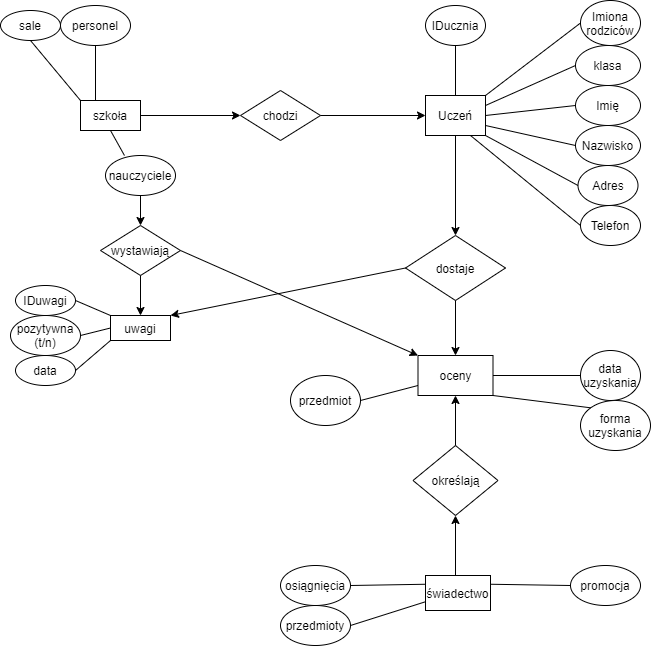

The diagram above was exported from draw.io. Its source (the exported page's mxGraphModel, read from the mxfile embedded in the PNG):
<mxGraphModel dx="781" dy="1845" grid="1" gridSize="10" guides="1" tooltips="1" connect="1" arrows="1" fold="1" page="1" pageScale="1" pageWidth="850" pageHeight="1100" math="0" shadow="0" extFonts="Permanent Marker^https://fonts.googleapis.com/css?family=Permanent+Marker">
  <root>
    <mxCell id="0" />
    <mxCell id="1" parent="0" />
    <mxCell id="v4wkrWJjxdrdQUkzMU0u-1" value="Uczeń" style="rounded=0;whiteSpace=wrap;html=1;" vertex="1" parent="1">
      <mxGeometry x="425" y="90" width="60" height="40" as="geometry" />
    </mxCell>
    <mxCell id="v4wkrWJjxdrdQUkzMU0u-2" value="Imię" style="ellipse;whiteSpace=wrap;html=1;" vertex="1" parent="1">
      <mxGeometry x="575" y="80" width="65" height="40" as="geometry" />
    </mxCell>
    <mxCell id="v4wkrWJjxdrdQUkzMU0u-3" value="Nazwisko" style="ellipse;whiteSpace=wrap;html=1;" vertex="1" parent="1">
      <mxGeometry x="575" y="120" width="65" height="40" as="geometry" />
    </mxCell>
    <mxCell id="v4wkrWJjxdrdQUkzMU0u-6" value="IDucznia" style="ellipse;whiteSpace=wrap;html=1;" vertex="1" parent="1">
      <mxGeometry x="425" width="60" height="40" as="geometry" />
    </mxCell>
    <mxCell id="v4wkrWJjxdrdQUkzMU0u-7" value="Telefon" style="ellipse;whiteSpace=wrap;html=1;" vertex="1" parent="1">
      <mxGeometry x="580" y="200" width="60" height="40" as="geometry" />
    </mxCell>
    <mxCell id="v4wkrWJjxdrdQUkzMU0u-8" value="Adres" style="ellipse;whiteSpace=wrap;html=1;" vertex="1" parent="1">
      <mxGeometry x="577.5" y="160" width="60" height="40" as="geometry" />
    </mxCell>
    <mxCell id="v4wkrWJjxdrdQUkzMU0u-9" value="Imiona rodziców" style="ellipse;whiteSpace=wrap;html=1;" vertex="1" parent="1">
      <mxGeometry x="580" y="-5" width="60" height="45" as="geometry" />
    </mxCell>
    <mxCell id="v4wkrWJjxdrdQUkzMU0u-10" value="klasa" style="ellipse;whiteSpace=wrap;html=1;" vertex="1" parent="1">
      <mxGeometry x="575" y="40" width="65" height="40" as="geometry" />
    </mxCell>
    <mxCell id="v4wkrWJjxdrdQUkzMU0u-13" value="dostaje" style="rhombus;whiteSpace=wrap;html=1;" vertex="1" parent="1">
      <mxGeometry x="405" y="230" width="100" height="65" as="geometry" />
    </mxCell>
    <mxCell id="v4wkrWJjxdrdQUkzMU0u-14" value="oceny" style="rounded=0;whiteSpace=wrap;html=1;" vertex="1" parent="1">
      <mxGeometry x="417.5" y="350" width="75" height="40" as="geometry" />
    </mxCell>
    <mxCell id="v4wkrWJjxdrdQUkzMU0u-16" value="forma uzyskania" style="ellipse;whiteSpace=wrap;html=1;" vertex="1" parent="1">
      <mxGeometry x="580" y="395" width="70" height="50" as="geometry" />
    </mxCell>
    <mxCell id="v4wkrWJjxdrdQUkzMU0u-17" value="przedmiot" style="ellipse;whiteSpace=wrap;html=1;" vertex="1" parent="1">
      <mxGeometry x="290" y="370" width="70" height="50" as="geometry" />
    </mxCell>
    <mxCell id="v4wkrWJjxdrdQUkzMU0u-19" value="data uzyskania" style="ellipse;whiteSpace=wrap;html=1;" vertex="1" parent="1">
      <mxGeometry x="580" y="345" width="60" height="50" as="geometry" />
    </mxCell>
    <mxCell id="v4wkrWJjxdrdQUkzMU0u-20" value="świadectwo" style="rounded=0;whiteSpace=wrap;html=1;" vertex="1" parent="1">
      <mxGeometry x="425" y="570" width="65" height="35" as="geometry" />
    </mxCell>
    <mxCell id="v4wkrWJjxdrdQUkzMU0u-21" value="określają" style="rhombus;whiteSpace=wrap;html=1;" vertex="1" parent="1">
      <mxGeometry x="412.5" y="440" width="85" height="70" as="geometry" />
    </mxCell>
    <mxCell id="v4wkrWJjxdrdQUkzMU0u-22" value="przedmioty" style="ellipse;whiteSpace=wrap;html=1;" vertex="1" parent="1">
      <mxGeometry x="280" y="600" width="70" height="40" as="geometry" />
    </mxCell>
    <mxCell id="v4wkrWJjxdrdQUkzMU0u-23" value="osiągnięcia" style="ellipse;whiteSpace=wrap;html=1;" vertex="1" parent="1">
      <mxGeometry x="280" y="560" width="70" height="40" as="geometry" />
    </mxCell>
    <mxCell id="v4wkrWJjxdrdQUkzMU0u-24" value="promocja" style="ellipse;whiteSpace=wrap;html=1;" vertex="1" parent="1">
      <mxGeometry x="570" y="560" width="70" height="40" as="geometry" />
    </mxCell>
    <mxCell id="v4wkrWJjxdrdQUkzMU0u-25" value="chodzi" style="rhombus;whiteSpace=wrap;html=1;" vertex="1" parent="1">
      <mxGeometry x="240" y="85" width="80" height="50" as="geometry" />
    </mxCell>
    <mxCell id="v4wkrWJjxdrdQUkzMU0u-26" value="szkoła" style="rounded=0;whiteSpace=wrap;html=1;" vertex="1" parent="1">
      <mxGeometry x="80" y="95" width="60" height="30" as="geometry" />
    </mxCell>
    <mxCell id="v4wkrWJjxdrdQUkzMU0u-27" value="nauczyciele" style="ellipse;whiteSpace=wrap;html=1;" vertex="1" parent="1">
      <mxGeometry x="105" y="150" width="70" height="40" as="geometry" />
    </mxCell>
    <mxCell id="v4wkrWJjxdrdQUkzMU0u-28" value="personel" style="ellipse;whiteSpace=wrap;html=1;" vertex="1" parent="1">
      <mxGeometry x="60" width="70" height="40" as="geometry" />
    </mxCell>
    <mxCell id="v4wkrWJjxdrdQUkzMU0u-29" value="sale" style="ellipse;whiteSpace=wrap;html=1;" vertex="1" parent="1">
      <mxGeometry y="5" width="60" height="30" as="geometry" />
    </mxCell>
    <mxCell id="v4wkrWJjxdrdQUkzMU0u-33" value="" style="endArrow=classic;html=1;exitX=1;exitY=0.5;exitDx=0;exitDy=0;entryX=0;entryY=0.5;entryDx=0;entryDy=0;" edge="1" parent="1" source="v4wkrWJjxdrdQUkzMU0u-26" target="v4wkrWJjxdrdQUkzMU0u-25">
      <mxGeometry width="50" height="50" relative="1" as="geometry">
        <mxPoint x="280" y="300" as="sourcePoint" />
        <mxPoint x="330" y="250" as="targetPoint" />
      </mxGeometry>
    </mxCell>
    <mxCell id="v4wkrWJjxdrdQUkzMU0u-34" value="" style="endArrow=classic;html=1;entryX=0;entryY=0.5;entryDx=0;entryDy=0;exitX=1;exitY=0.5;exitDx=0;exitDy=0;" edge="1" parent="1" source="v4wkrWJjxdrdQUkzMU0u-25" target="v4wkrWJjxdrdQUkzMU0u-1">
      <mxGeometry width="50" height="50" relative="1" as="geometry">
        <mxPoint x="280" y="300" as="sourcePoint" />
        <mxPoint x="330" y="250" as="targetPoint" />
      </mxGeometry>
    </mxCell>
    <mxCell id="v4wkrWJjxdrdQUkzMU0u-35" value="" style="endArrow=none;html=1;entryX=0.5;entryY=1;entryDx=0;entryDy=0;exitX=0.5;exitY=0;exitDx=0;exitDy=0;" edge="1" parent="1" source="v4wkrWJjxdrdQUkzMU0u-1" target="v4wkrWJjxdrdQUkzMU0u-6">
      <mxGeometry width="50" height="50" relative="1" as="geometry">
        <mxPoint x="280" y="300" as="sourcePoint" />
        <mxPoint x="330" y="250" as="targetPoint" />
      </mxGeometry>
    </mxCell>
    <mxCell id="v4wkrWJjxdrdQUkzMU0u-36" value="" style="endArrow=none;html=1;entryX=1;entryY=0;entryDx=0;entryDy=0;exitX=0;exitY=0.5;exitDx=0;exitDy=0;" edge="1" parent="1" source="v4wkrWJjxdrdQUkzMU0u-9" target="v4wkrWJjxdrdQUkzMU0u-1">
      <mxGeometry width="50" height="50" relative="1" as="geometry">
        <mxPoint x="280" y="300" as="sourcePoint" />
        <mxPoint x="330" y="250" as="targetPoint" />
        <Array as="points" />
      </mxGeometry>
    </mxCell>
    <mxCell id="v4wkrWJjxdrdQUkzMU0u-37" value="" style="endArrow=none;html=1;entryX=0;entryY=0.5;entryDx=0;entryDy=0;exitX=1;exitY=0.25;exitDx=0;exitDy=0;" edge="1" parent="1" source="v4wkrWJjxdrdQUkzMU0u-1" target="v4wkrWJjxdrdQUkzMU0u-10">
      <mxGeometry width="50" height="50" relative="1" as="geometry">
        <mxPoint x="280" y="300" as="sourcePoint" />
        <mxPoint x="330" y="250" as="targetPoint" />
      </mxGeometry>
    </mxCell>
    <mxCell id="v4wkrWJjxdrdQUkzMU0u-38" value="" style="endArrow=none;html=1;entryX=0;entryY=0.5;entryDx=0;entryDy=0;exitX=1;exitY=0.5;exitDx=0;exitDy=0;" edge="1" parent="1" source="v4wkrWJjxdrdQUkzMU0u-1" target="v4wkrWJjxdrdQUkzMU0u-2">
      <mxGeometry width="50" height="50" relative="1" as="geometry">
        <mxPoint x="280" y="300" as="sourcePoint" />
        <mxPoint x="330" y="250" as="targetPoint" />
      </mxGeometry>
    </mxCell>
    <mxCell id="v4wkrWJjxdrdQUkzMU0u-39" value="" style="endArrow=none;html=1;entryX=0;entryY=0.5;entryDx=0;entryDy=0;exitX=1;exitY=0.75;exitDx=0;exitDy=0;" edge="1" parent="1" source="v4wkrWJjxdrdQUkzMU0u-1" target="v4wkrWJjxdrdQUkzMU0u-3">
      <mxGeometry width="50" height="50" relative="1" as="geometry">
        <mxPoint x="280" y="300" as="sourcePoint" />
        <mxPoint x="330" y="250" as="targetPoint" />
      </mxGeometry>
    </mxCell>
    <mxCell id="v4wkrWJjxdrdQUkzMU0u-40" value="" style="endArrow=none;html=1;entryX=0;entryY=0.5;entryDx=0;entryDy=0;exitX=1;exitY=1;exitDx=0;exitDy=0;" edge="1" parent="1" source="v4wkrWJjxdrdQUkzMU0u-1" target="v4wkrWJjxdrdQUkzMU0u-8">
      <mxGeometry width="50" height="50" relative="1" as="geometry">
        <mxPoint x="280" y="300" as="sourcePoint" />
        <mxPoint x="330" y="250" as="targetPoint" />
      </mxGeometry>
    </mxCell>
    <mxCell id="v4wkrWJjxdrdQUkzMU0u-41" value="" style="endArrow=none;html=1;entryX=0;entryY=0.5;entryDx=0;entryDy=0;exitX=0.75;exitY=1;exitDx=0;exitDy=0;" edge="1" parent="1" source="v4wkrWJjxdrdQUkzMU0u-1" target="v4wkrWJjxdrdQUkzMU0u-7">
      <mxGeometry width="50" height="50" relative="1" as="geometry">
        <mxPoint x="280" y="300" as="sourcePoint" />
        <mxPoint x="330" y="250" as="targetPoint" />
      </mxGeometry>
    </mxCell>
    <mxCell id="v4wkrWJjxdrdQUkzMU0u-42" value="uwagi" style="rounded=0;whiteSpace=wrap;html=1;" vertex="1" parent="1">
      <mxGeometry x="110" y="310" width="60" height="25" as="geometry" />
    </mxCell>
    <mxCell id="v4wkrWJjxdrdQUkzMU0u-44" value="" style="endArrow=none;html=1;entryX=0.5;entryY=1;entryDx=0;entryDy=0;exitX=0.25;exitY=0;exitDx=0;exitDy=0;" edge="1" parent="1" source="v4wkrWJjxdrdQUkzMU0u-26" target="v4wkrWJjxdrdQUkzMU0u-28">
      <mxGeometry width="50" height="50" relative="1" as="geometry">
        <mxPoint x="280" y="300" as="sourcePoint" />
        <mxPoint x="330" y="250" as="targetPoint" />
      </mxGeometry>
    </mxCell>
    <mxCell id="v4wkrWJjxdrdQUkzMU0u-45" value="" style="endArrow=none;html=1;entryX=0.271;entryY=0;entryDx=0;entryDy=0;entryPerimeter=0;exitX=0.5;exitY=1;exitDx=0;exitDy=0;" edge="1" parent="1" source="v4wkrWJjxdrdQUkzMU0u-26" target="v4wkrWJjxdrdQUkzMU0u-27">
      <mxGeometry width="50" height="50" relative="1" as="geometry">
        <mxPoint x="80" y="120" as="sourcePoint" />
        <mxPoint x="330" y="250" as="targetPoint" />
      </mxGeometry>
    </mxCell>
    <mxCell id="v4wkrWJjxdrdQUkzMU0u-46" value="" style="endArrow=none;html=1;entryX=0.5;entryY=1;entryDx=0;entryDy=0;exitX=0;exitY=0;exitDx=0;exitDy=0;" edge="1" parent="1" source="v4wkrWJjxdrdQUkzMU0u-26" target="v4wkrWJjxdrdQUkzMU0u-29">
      <mxGeometry width="50" height="50" relative="1" as="geometry">
        <mxPoint x="280" y="300" as="sourcePoint" />
        <mxPoint x="330" y="250" as="targetPoint" />
      </mxGeometry>
    </mxCell>
    <mxCell id="v4wkrWJjxdrdQUkzMU0u-47" value="" style="endArrow=none;html=1;entryX=0;entryY=0;entryDx=0;entryDy=0;exitX=1;exitY=1;exitDx=0;exitDy=0;" edge="1" parent="1" source="v4wkrWJjxdrdQUkzMU0u-14" target="v4wkrWJjxdrdQUkzMU0u-16">
      <mxGeometry width="50" height="50" relative="1" as="geometry">
        <mxPoint x="280" y="400" as="sourcePoint" />
        <mxPoint x="330" y="350" as="targetPoint" />
      </mxGeometry>
    </mxCell>
    <mxCell id="v4wkrWJjxdrdQUkzMU0u-48" value="" style="endArrow=none;html=1;entryX=1;entryY=0.5;entryDx=0;entryDy=0;exitX=0;exitY=0.75;exitDx=0;exitDy=0;" edge="1" parent="1" source="v4wkrWJjxdrdQUkzMU0u-14" target="v4wkrWJjxdrdQUkzMU0u-17">
      <mxGeometry width="50" height="50" relative="1" as="geometry">
        <mxPoint x="280" y="400" as="sourcePoint" />
        <mxPoint x="330" y="350" as="targetPoint" />
      </mxGeometry>
    </mxCell>
    <mxCell id="v4wkrWJjxdrdQUkzMU0u-49" value="" style="endArrow=none;html=1;entryX=1;entryY=0.5;entryDx=0;entryDy=0;exitX=0;exitY=0.5;exitDx=0;exitDy=0;" edge="1" parent="1" source="v4wkrWJjxdrdQUkzMU0u-19" target="v4wkrWJjxdrdQUkzMU0u-14">
      <mxGeometry width="50" height="50" relative="1" as="geometry">
        <mxPoint x="280" y="400" as="sourcePoint" />
        <mxPoint x="330" y="350" as="targetPoint" />
      </mxGeometry>
    </mxCell>
    <mxCell id="v4wkrWJjxdrdQUkzMU0u-50" value="IDuwagi" style="ellipse;whiteSpace=wrap;html=1;" vertex="1" parent="1">
      <mxGeometry x="15" y="280" width="60" height="30" as="geometry" />
    </mxCell>
    <mxCell id="v4wkrWJjxdrdQUkzMU0u-51" value="pozytywna (t/n)" style="ellipse;whiteSpace=wrap;html=1;" vertex="1" parent="1">
      <mxGeometry x="10" y="310" width="70" height="40" as="geometry" />
    </mxCell>
    <mxCell id="v4wkrWJjxdrdQUkzMU0u-52" value="data" style="ellipse;whiteSpace=wrap;html=1;" vertex="1" parent="1">
      <mxGeometry x="15" y="350" width="60" height="30" as="geometry" />
    </mxCell>
    <mxCell id="v4wkrWJjxdrdQUkzMU0u-53" value="" style="endArrow=none;html=1;entryX=0;entryY=0.25;entryDx=0;entryDy=0;exitX=1;exitY=0.5;exitDx=0;exitDy=0;" edge="1" parent="1" source="v4wkrWJjxdrdQUkzMU0u-23" target="v4wkrWJjxdrdQUkzMU0u-20">
      <mxGeometry width="50" height="50" relative="1" as="geometry">
        <mxPoint x="280" y="400" as="sourcePoint" />
        <mxPoint x="250" y="380" as="targetPoint" />
      </mxGeometry>
    </mxCell>
    <mxCell id="v4wkrWJjxdrdQUkzMU0u-54" value="wystawiają" style="rhombus;whiteSpace=wrap;html=1;" vertex="1" parent="1">
      <mxGeometry x="100" y="220" width="80" height="50" as="geometry" />
    </mxCell>
    <mxCell id="v4wkrWJjxdrdQUkzMU0u-55" value="" style="endArrow=classic;html=1;exitX=0.5;exitY=1;exitDx=0;exitDy=0;entryX=0.5;entryY=0;entryDx=0;entryDy=0;" edge="1" parent="1" source="v4wkrWJjxdrdQUkzMU0u-27" target="v4wkrWJjxdrdQUkzMU0u-54">
      <mxGeometry width="50" height="50" relative="1" as="geometry">
        <mxPoint x="280" y="400" as="sourcePoint" />
        <mxPoint x="110" y="220" as="targetPoint" />
      </mxGeometry>
    </mxCell>
    <mxCell id="v4wkrWJjxdrdQUkzMU0u-56" value="" style="endArrow=classic;html=1;exitX=0.5;exitY=1;exitDx=0;exitDy=0;entryX=0.5;entryY=0;entryDx=0;entryDy=0;" edge="1" parent="1" source="v4wkrWJjxdrdQUkzMU0u-54" target="v4wkrWJjxdrdQUkzMU0u-42">
      <mxGeometry width="50" height="50" relative="1" as="geometry">
        <mxPoint x="280" y="400" as="sourcePoint" />
        <mxPoint x="330" y="350" as="targetPoint" />
      </mxGeometry>
    </mxCell>
    <mxCell id="v4wkrWJjxdrdQUkzMU0u-57" value="" style="endArrow=none;html=1;exitX=1;exitY=0.5;exitDx=0;exitDy=0;entryX=0;entryY=0;entryDx=0;entryDy=0;" edge="1" parent="1" source="v4wkrWJjxdrdQUkzMU0u-50" target="v4wkrWJjxdrdQUkzMU0u-42">
      <mxGeometry width="50" height="50" relative="1" as="geometry">
        <mxPoint x="280" y="400" as="sourcePoint" />
        <mxPoint x="330" y="350" as="targetPoint" />
      </mxGeometry>
    </mxCell>
    <mxCell id="v4wkrWJjxdrdQUkzMU0u-58" value="" style="endArrow=none;html=1;exitX=1;exitY=0.5;exitDx=0;exitDy=0;entryX=0;entryY=0.5;entryDx=0;entryDy=0;" edge="1" parent="1" source="v4wkrWJjxdrdQUkzMU0u-51" target="v4wkrWJjxdrdQUkzMU0u-42">
      <mxGeometry width="50" height="50" relative="1" as="geometry">
        <mxPoint x="280" y="400" as="sourcePoint" />
        <mxPoint x="330" y="350" as="targetPoint" />
      </mxGeometry>
    </mxCell>
    <mxCell id="v4wkrWJjxdrdQUkzMU0u-59" value="" style="endArrow=none;html=1;exitX=1;exitY=0.5;exitDx=0;exitDy=0;entryX=0;entryY=1;entryDx=0;entryDy=0;" edge="1" parent="1" source="v4wkrWJjxdrdQUkzMU0u-52" target="v4wkrWJjxdrdQUkzMU0u-42">
      <mxGeometry width="50" height="50" relative="1" as="geometry">
        <mxPoint x="280" y="400" as="sourcePoint" />
        <mxPoint x="330" y="350" as="targetPoint" />
      </mxGeometry>
    </mxCell>
    <mxCell id="v4wkrWJjxdrdQUkzMU0u-60" value="" style="endArrow=classic;html=1;entryX=0.5;entryY=0;entryDx=0;entryDy=0;exitX=0.5;exitY=1;exitDx=0;exitDy=0;" edge="1" parent="1" source="v4wkrWJjxdrdQUkzMU0u-1" target="v4wkrWJjxdrdQUkzMU0u-13">
      <mxGeometry width="50" height="50" relative="1" as="geometry">
        <mxPoint x="280" y="400" as="sourcePoint" />
        <mxPoint x="320" y="195" as="targetPoint" />
      </mxGeometry>
    </mxCell>
    <mxCell id="v4wkrWJjxdrdQUkzMU0u-61" value="" style="endArrow=classic;html=1;entryX=1;entryY=0;entryDx=0;entryDy=0;exitX=0;exitY=0.5;exitDx=0;exitDy=0;" edge="1" parent="1" source="v4wkrWJjxdrdQUkzMU0u-13" target="v4wkrWJjxdrdQUkzMU0u-42">
      <mxGeometry width="50" height="50" relative="1" as="geometry">
        <mxPoint x="280" y="400" as="sourcePoint" />
        <mxPoint x="330" y="350" as="targetPoint" />
      </mxGeometry>
    </mxCell>
    <mxCell id="v4wkrWJjxdrdQUkzMU0u-62" value="" style="endArrow=none;html=1;entryX=1;entryY=0.5;entryDx=0;entryDy=0;exitX=0;exitY=0.75;exitDx=0;exitDy=0;" edge="1" parent="1" source="v4wkrWJjxdrdQUkzMU0u-20" target="v4wkrWJjxdrdQUkzMU0u-22">
      <mxGeometry width="50" height="50" relative="1" as="geometry">
        <mxPoint x="280" y="400" as="sourcePoint" />
        <mxPoint x="330" y="350" as="targetPoint" />
      </mxGeometry>
    </mxCell>
    <mxCell id="v4wkrWJjxdrdQUkzMU0u-63" value="" style="endArrow=none;html=1;entryX=1;entryY=0.25;entryDx=0;entryDy=0;exitX=0;exitY=0.5;exitDx=0;exitDy=0;" edge="1" parent="1" source="v4wkrWJjxdrdQUkzMU0u-24" target="v4wkrWJjxdrdQUkzMU0u-20">
      <mxGeometry width="50" height="50" relative="1" as="geometry">
        <mxPoint x="280" y="400" as="sourcePoint" />
        <mxPoint x="330" y="350" as="targetPoint" />
      </mxGeometry>
    </mxCell>
    <mxCell id="v4wkrWJjxdrdQUkzMU0u-65" value="" style="endArrow=classic;html=1;exitX=1;exitY=0.5;exitDx=0;exitDy=0;entryX=0;entryY=0;entryDx=0;entryDy=0;" edge="1" parent="1" source="v4wkrWJjxdrdQUkzMU0u-54" target="v4wkrWJjxdrdQUkzMU0u-14">
      <mxGeometry width="50" height="50" relative="1" as="geometry">
        <mxPoint x="280" y="390" as="sourcePoint" />
        <mxPoint x="330" y="340" as="targetPoint" />
      </mxGeometry>
    </mxCell>
    <mxCell id="v4wkrWJjxdrdQUkzMU0u-66" value="" style="endArrow=classic;html=1;entryX=0.5;entryY=0;entryDx=0;entryDy=0;exitX=0.5;exitY=1;exitDx=0;exitDy=0;" edge="1" parent="1" source="v4wkrWJjxdrdQUkzMU0u-13" target="v4wkrWJjxdrdQUkzMU0u-14">
      <mxGeometry width="50" height="50" relative="1" as="geometry">
        <mxPoint x="280" y="390" as="sourcePoint" />
        <mxPoint x="330" y="340" as="targetPoint" />
      </mxGeometry>
    </mxCell>
    <mxCell id="v4wkrWJjxdrdQUkzMU0u-70" value="" style="endArrow=classic;html=1;entryX=0.5;entryY=1;entryDx=0;entryDy=0;" edge="1" parent="1" source="v4wkrWJjxdrdQUkzMU0u-21" target="v4wkrWJjxdrdQUkzMU0u-14">
      <mxGeometry width="50" height="50" relative="1" as="geometry">
        <mxPoint x="280" y="390" as="sourcePoint" />
        <mxPoint x="330" y="340" as="targetPoint" />
      </mxGeometry>
    </mxCell>
    <mxCell id="v4wkrWJjxdrdQUkzMU0u-72" value="" style="endArrow=classic;html=1;entryX=0.5;entryY=1;entryDx=0;entryDy=0;" edge="1" parent="1" target="v4wkrWJjxdrdQUkzMU0u-21">
      <mxGeometry width="50" height="50" relative="1" as="geometry">
        <mxPoint x="455" y="570" as="sourcePoint" />
        <mxPoint x="330" y="340" as="targetPoint" />
      </mxGeometry>
    </mxCell>
  </root>
</mxGraphModel>